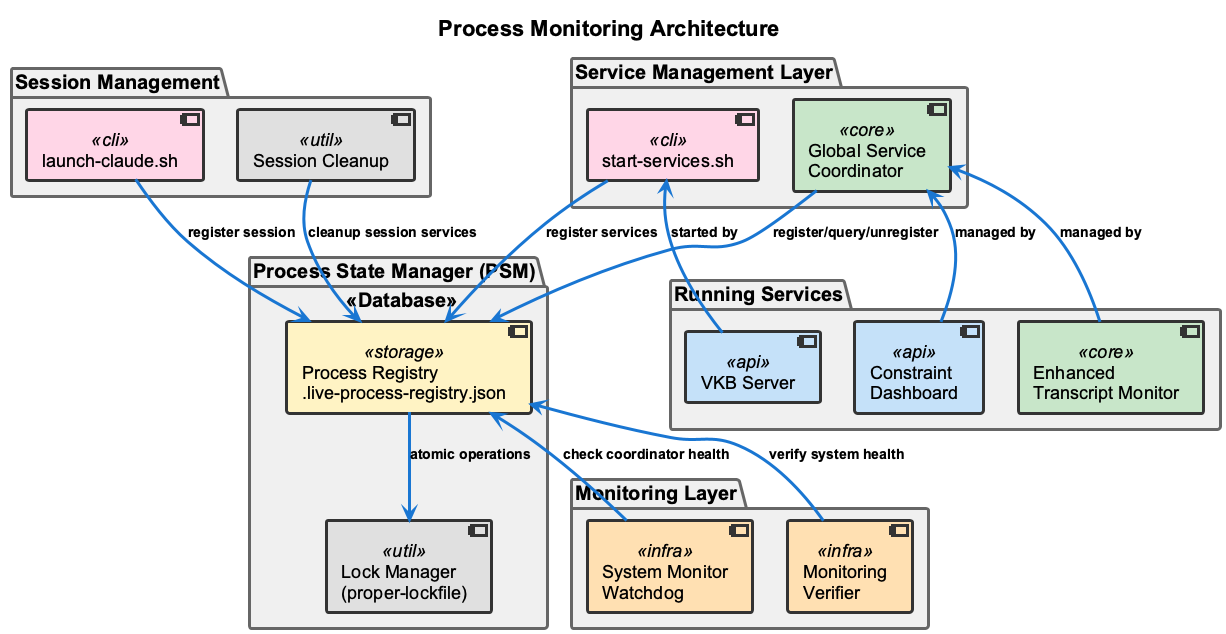

The diagram above was rendered by PlantUML. Its source (embedded in the PNG):
@startuml
!include _standard-style.puml

title Process Monitoring Architecture

top to bottom direction

package "Session Management" {
  component [launch-claude.sh] as LaunchClaude <<cli>>
  component [Session Cleanup] as Cleanup <<util>>
}

package "Service Management Layer" {
  component [Global Service\nCoordinator] as Coordinator <<core>>
  component [start-services.sh] as StartScript <<cli>>
}

package "Process State Manager (PSM)" <<Database>> {
  component [Process Registry\n.live-process-registry.json] as PSM_Registry <<storage>>
  component [Lock Manager\n(proper-lockfile)] as Lock <<util>>

  PSM_Registry -down-> Lock : atomic operations
}

package "Monitoring Layer" {
  component [System Monitor\nWatchdog] as Watchdog <<infra>>
  component [Monitoring\nVerifier] as Verifier <<infra>>
}

package "Running Services" {
  component [Constraint\nDashboard] as Dashboard <<api>>
  component [Enhanced\nTranscript Monitor] as TranscriptMon <<core>>
  component [VKB Server] as VKB <<api>>
}

' Connections from top to center
LaunchClaude -down-> PSM_Registry : register session
Cleanup -down-> PSM_Registry : cleanup session services
Coordinator -down-> PSM_Registry : register/query/unregister
StartScript -down-> PSM_Registry : register services

' Connections from center to bottom
Watchdog -up-> PSM_Registry : check coordinator health
Verifier -up-> PSM_Registry : verify system health

' Service management
Dashboard -up-> Coordinator : managed by
TranscriptMon -up-> Coordinator : managed by
VKB -up-> StartScript : started by

@enduml